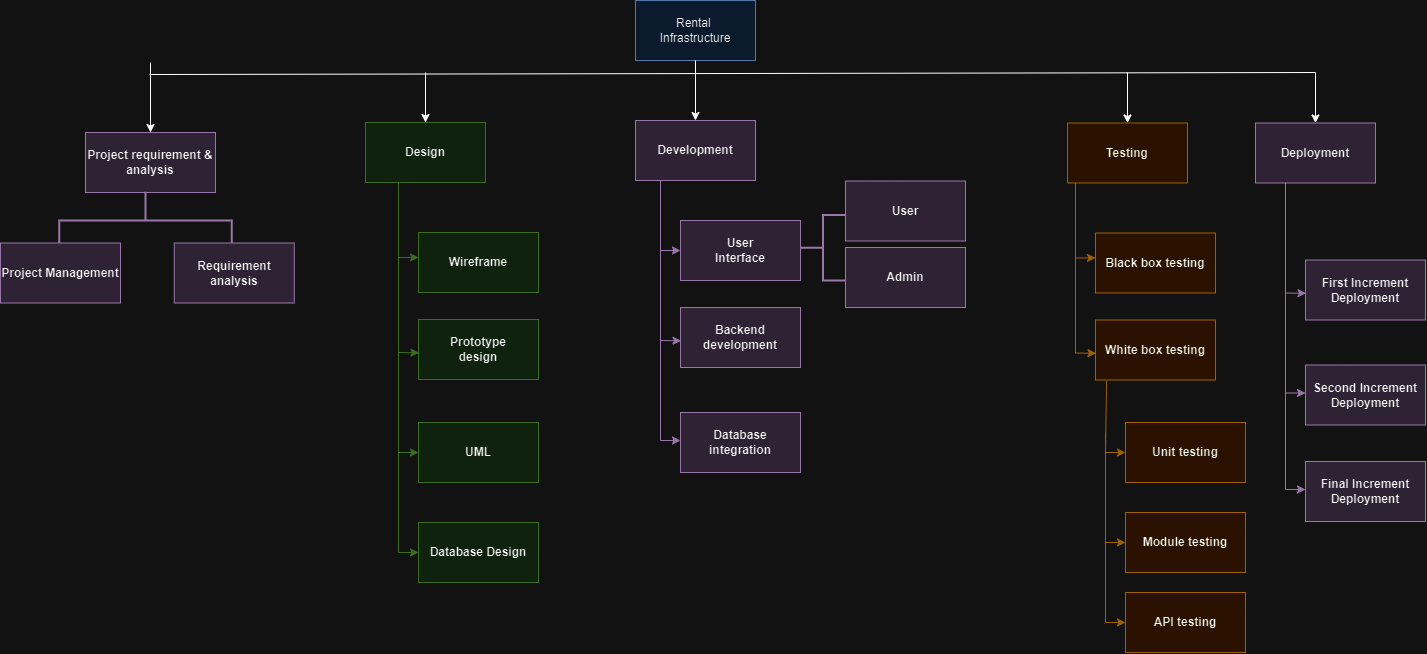

The diagram above was exported from draw.io. Its source (the exported page's mxGraphModel, read from the mxfile embedded in the PNG):
<mxGraphModel dx="2465" dy="883" grid="1" gridSize="10" guides="1" tooltips="1" connect="1" arrows="1" fold="1" page="1" pageScale="1" pageWidth="850" pageHeight="1100" math="0" shadow="0">
  <root>
    <mxCell id="0" />
    <mxCell id="1" parent="0" />
    <mxCell id="9OA829HDbby9ghirB_zn-1" value="Rental&amp;nbsp;&lt;br&gt;Infrastructure" style="rounded=0;whiteSpace=wrap;html=1;fillColor=#dae8fc;strokeColor=#6c8ebf;" parent="1" vertex="1">
      <mxGeometry x="390" y="138" width="120" height="60" as="geometry" />
    </mxCell>
    <mxCell id="9OA829HDbby9ghirB_zn-4" value="&lt;b&gt;Development&lt;/b&gt;" style="rounded=0;whiteSpace=wrap;html=1;fillColor=#e1d5e7;strokeColor=#9673a6;" parent="1" vertex="1">
      <mxGeometry x="390" y="258" width="120" height="60" as="geometry" />
    </mxCell>
    <mxCell id="9OA829HDbby9ghirB_zn-7" value="" style="endArrow=classic;html=1;rounded=0;" parent="1" source="9OA829HDbby9ghirB_zn-1" target="9OA829HDbby9ghirB_zn-4" edge="1">
      <mxGeometry width="50" height="50" relative="1" as="geometry">
        <mxPoint x="400" y="258" as="sourcePoint" />
        <mxPoint x="450" y="208" as="targetPoint" />
      </mxGeometry>
    </mxCell>
    <mxCell id="9OA829HDbby9ghirB_zn-8" value="" style="endArrow=classic;html=1;rounded=0;" parent="1" target="9OA829HDbby9ghirB_zn-9" edge="1">
      <mxGeometry width="50" height="50" relative="1" as="geometry">
        <mxPoint x="882" y="210" as="sourcePoint" />
        <mxPoint x="682" y="220.5" as="targetPoint" />
      </mxGeometry>
    </mxCell>
    <mxCell id="9OA829HDbby9ghirB_zn-9" value="&lt;b&gt;Testing&lt;/b&gt;" style="rounded=0;whiteSpace=wrap;html=1;fillColor=#ffe6cc;strokeColor=#d79b00;" parent="1" vertex="1">
      <mxGeometry x="822" y="260.5" width="120" height="60" as="geometry" />
    </mxCell>
    <mxCell id="9OA829HDbby9ghirB_zn-10" value="" style="endArrow=classic;html=1;rounded=0;" parent="1" target="9OA829HDbby9ghirB_zn-11" edge="1">
      <mxGeometry width="50" height="50" relative="1" as="geometry">
        <mxPoint x="180" y="210" as="sourcePoint" />
        <mxPoint x="180" y="210" as="targetPoint" />
      </mxGeometry>
    </mxCell>
    <mxCell id="9OA829HDbby9ghirB_zn-11" value="&lt;b&gt;Design&lt;/b&gt;" style="rounded=0;whiteSpace=wrap;html=1;fillColor=#d5e8d4;strokeColor=#82b366;" parent="1" vertex="1">
      <mxGeometry x="120" y="260" width="120" height="60" as="geometry" />
    </mxCell>
    <mxCell id="9OA829HDbby9ghirB_zn-12" value="" style="endArrow=classic;html=1;rounded=0;" parent="1" target="9OA829HDbby9ghirB_zn-13" edge="1">
      <mxGeometry width="50" height="50" relative="1" as="geometry">
        <mxPoint x="-95" y="200" as="sourcePoint" />
        <mxPoint x="-100" y="220" as="targetPoint" />
      </mxGeometry>
    </mxCell>
    <mxCell id="9OA829HDbby9ghirB_zn-13" value="&lt;b&gt;Project requirement &amp;amp; analysis&lt;/b&gt;" style="rounded=0;whiteSpace=wrap;html=1;fillColor=#e1d5e7;strokeColor=#9673a6;" parent="1" vertex="1">
      <mxGeometry x="-160" y="270" width="130" height="60" as="geometry" />
    </mxCell>
    <mxCell id="9OA829HDbby9ghirB_zn-14" value="" style="endArrow=classic;html=1;rounded=0;" parent="1" target="9OA829HDbby9ghirB_zn-15" edge="1">
      <mxGeometry width="50" height="50" relative="1" as="geometry">
        <mxPoint x="1070" y="210" as="sourcePoint" />
        <mxPoint x="1072" y="210.5" as="targetPoint" />
      </mxGeometry>
    </mxCell>
    <mxCell id="9OA829HDbby9ghirB_zn-15" value="&lt;b&gt;Deployment&lt;/b&gt;" style="rounded=0;whiteSpace=wrap;html=1;fillColor=#e1d5e7;strokeColor=#9673a6;" parent="1" vertex="1">
      <mxGeometry x="1010" y="260.5" width="120" height="60" as="geometry" />
    </mxCell>
    <mxCell id="9OA829HDbby9ghirB_zn-16" value="" style="strokeWidth=2;html=1;shape=mxgraph.flowchart.annotation_2;align=left;labelPosition=right;pointerEvents=1;rotation=90;fillColor=#e1d5e7;strokeColor=#9673a6;" parent="1" vertex="1">
      <mxGeometry x="-128.75" y="271.75" width="57.5" height="172.5" as="geometry" />
    </mxCell>
    <mxCell id="9OA829HDbby9ghirB_zn-17" value="&lt;b&gt;Project Management&lt;/b&gt;" style="rounded=0;whiteSpace=wrap;html=1;fillColor=#e1d5e7;strokeColor=#9673a6;" parent="1" vertex="1">
      <mxGeometry x="-245" y="380.5" width="120" height="60" as="geometry" />
    </mxCell>
    <mxCell id="9OA829HDbby9ghirB_zn-18" value="&lt;b&gt;Requirement analysis&lt;/b&gt;" style="rounded=0;whiteSpace=wrap;html=1;fillColor=#e1d5e7;strokeColor=#9673a6;" parent="1" vertex="1">
      <mxGeometry x="-71.25" y="380.5" width="120" height="60" as="geometry" />
    </mxCell>
    <mxCell id="9OA829HDbby9ghirB_zn-19" value="" style="endArrow=classic;html=1;rounded=0;entryX=0;entryY=0.415;entryDx=0;entryDy=0;entryPerimeter=0;fillColor=#d5e8d4;strokeColor=#82b366;" parent="1" target="9OA829HDbby9ghirB_zn-20" edge="1">
      <mxGeometry width="50" height="50" relative="1" as="geometry">
        <mxPoint x="153" y="320" as="sourcePoint" />
        <mxPoint x="163" y="390" as="targetPoint" />
        <Array as="points">
          <mxPoint x="153" y="395" />
        </Array>
      </mxGeometry>
    </mxCell>
    <mxCell id="9OA829HDbby9ghirB_zn-20" value="&lt;b&gt;Wireframe&lt;/b&gt;" style="rounded=0;whiteSpace=wrap;html=1;fillColor=#d5e8d4;strokeColor=#82b366;" parent="1" vertex="1">
      <mxGeometry x="173" y="370" width="120" height="60" as="geometry" />
    </mxCell>
    <mxCell id="9OA829HDbby9ghirB_zn-21" value="&lt;b&gt;Prototype&lt;br&gt;design&lt;br&gt;&lt;/b&gt;" style="rounded=0;whiteSpace=wrap;html=1;fillColor=#d5e8d4;strokeColor=#82b366;" parent="1" vertex="1">
      <mxGeometry x="173" y="457" width="120" height="60" as="geometry" />
    </mxCell>
    <mxCell id="9OA829HDbby9ghirB_zn-22" value="&lt;b&gt;Database Design&lt;br&gt;&lt;/b&gt;" style="rounded=0;whiteSpace=wrap;html=1;fillColor=#d5e8d4;strokeColor=#82b366;" parent="1" vertex="1">
      <mxGeometry x="173" y="660" width="120" height="60" as="geometry" />
    </mxCell>
    <mxCell id="9OA829HDbby9ghirB_zn-23" value="&lt;b&gt;UML&lt;br&gt;&lt;/b&gt;" style="rounded=0;whiteSpace=wrap;html=1;fillColor=#d5e8d4;strokeColor=#82b366;" parent="1" vertex="1">
      <mxGeometry x="173" y="560" width="120" height="60" as="geometry" />
    </mxCell>
    <mxCell id="9OA829HDbby9ghirB_zn-24" value="" style="endArrow=classic;html=1;rounded=0;entryX=0.004;entryY=0.555;entryDx=0;entryDy=0;entryPerimeter=0;fillColor=#d5e8d4;strokeColor=#82b366;" parent="1" target="9OA829HDbby9ghirB_zn-21" edge="1">
      <mxGeometry width="50" height="50" relative="1" as="geometry">
        <mxPoint x="153" y="380" as="sourcePoint" />
        <mxPoint x="163" y="490" as="targetPoint" />
        <Array as="points">
          <mxPoint x="153" y="490" />
        </Array>
      </mxGeometry>
    </mxCell>
    <mxCell id="9OA829HDbby9ghirB_zn-25" value="" style="endArrow=classic;html=1;rounded=0;entryX=0;entryY=0.5;entryDx=0;entryDy=0;fillColor=#d5e8d4;strokeColor=#82b366;" parent="1" target="9OA829HDbby9ghirB_zn-23" edge="1">
      <mxGeometry width="50" height="50" relative="1" as="geometry">
        <mxPoint x="153" y="480" as="sourcePoint" />
        <mxPoint x="173" y="590" as="targetPoint" />
        <Array as="points">
          <mxPoint x="153" y="590" />
        </Array>
      </mxGeometry>
    </mxCell>
    <mxCell id="9OA829HDbby9ghirB_zn-26" value="" style="endArrow=classic;html=1;rounded=0;entryX=0;entryY=0.5;entryDx=0;entryDy=0;fillColor=#d5e8d4;strokeColor=#82b366;" parent="1" target="9OA829HDbby9ghirB_zn-22" edge="1">
      <mxGeometry width="50" height="50" relative="1" as="geometry">
        <mxPoint x="153" y="580" as="sourcePoint" />
        <mxPoint x="173" y="690" as="targetPoint" />
        <Array as="points">
          <mxPoint x="153" y="690" />
        </Array>
      </mxGeometry>
    </mxCell>
    <mxCell id="9OA829HDbby9ghirB_zn-27" value="&lt;b&gt;User&lt;br&gt;Interface&lt;br&gt;&lt;/b&gt;" style="rounded=0;whiteSpace=wrap;html=1;fillColor=#e1d5e7;strokeColor=#9673a6;" parent="1" vertex="1">
      <mxGeometry x="435" y="358" width="120" height="60" as="geometry" />
    </mxCell>
    <mxCell id="9OA829HDbby9ghirB_zn-28" value="&lt;b&gt;Backend development&lt;/b&gt;" style="rounded=0;whiteSpace=wrap;html=1;fillColor=#e1d5e7;strokeColor=#9673a6;" parent="1" vertex="1">
      <mxGeometry x="435" y="445" width="120" height="60" as="geometry" />
    </mxCell>
    <mxCell id="9OA829HDbby9ghirB_zn-29" value="&lt;b&gt;User&lt;br&gt;&lt;/b&gt;" style="rounded=0;whiteSpace=wrap;html=1;fillColor=#e1d5e7;strokeColor=#9673a6;" parent="1" vertex="1">
      <mxGeometry x="600" y="318.5" width="120" height="60" as="geometry" />
    </mxCell>
    <mxCell id="9OA829HDbby9ghirB_zn-30" value="&lt;b&gt;Database integration&lt;br&gt;&lt;/b&gt;" style="rounded=0;whiteSpace=wrap;html=1;fillColor=#e1d5e7;strokeColor=#9673a6;" parent="1" vertex="1">
      <mxGeometry x="435" y="550" width="120" height="60" as="geometry" />
    </mxCell>
    <mxCell id="9OA829HDbby9ghirB_zn-31" value="" style="endArrow=classic;html=1;rounded=0;entryX=0.004;entryY=0.555;entryDx=0;entryDy=0;entryPerimeter=0;fillColor=#e1d5e7;strokeColor=#9673a6;" parent="1" target="9OA829HDbby9ghirB_zn-28" edge="1">
      <mxGeometry width="50" height="50" relative="1" as="geometry">
        <mxPoint x="415" y="368" as="sourcePoint" />
        <mxPoint x="425" y="478" as="targetPoint" />
        <Array as="points">
          <mxPoint x="415" y="478" />
        </Array>
      </mxGeometry>
    </mxCell>
    <mxCell id="9OA829HDbby9ghirB_zn-32" value="" style="endArrow=classic;html=1;rounded=0;entryX=0;entryY=0.5;entryDx=0;entryDy=0;fillColor=#e1d5e7;strokeColor=#9673a6;" parent="1" edge="1">
      <mxGeometry width="50" height="50" relative="1" as="geometry">
        <mxPoint x="415" y="468" as="sourcePoint" />
        <mxPoint x="435" y="578" as="targetPoint" />
        <Array as="points">
          <mxPoint x="415" y="578" />
        </Array>
      </mxGeometry>
    </mxCell>
    <mxCell id="9OA829HDbby9ghirB_zn-34" value="" style="endArrow=none;html=1;rounded=0;entryX=0.198;entryY=1.001;entryDx=0;entryDy=0;entryPerimeter=0;fillColor=#e1d5e7;strokeColor=#9673a6;" parent="1" edge="1">
      <mxGeometry width="50" height="50" relative="1" as="geometry">
        <mxPoint x="415" y="368" as="sourcePoint" />
        <mxPoint x="415" y="318" as="targetPoint" />
      </mxGeometry>
    </mxCell>
    <mxCell id="9OA829HDbby9ghirB_zn-35" value="" style="endArrow=classic;html=1;rounded=0;entryX=0.004;entryY=0.555;entryDx=0;entryDy=0;entryPerimeter=0;fillColor=#e1d5e7;strokeColor=#9673a6;" parent="1" edge="1">
      <mxGeometry width="50" height="50" relative="1" as="geometry">
        <mxPoint x="415" y="338" as="sourcePoint" />
        <mxPoint x="435" y="388" as="targetPoint" />
        <Array as="points">
          <mxPoint x="415" y="388" />
        </Array>
      </mxGeometry>
    </mxCell>
    <mxCell id="9OA829HDbby9ghirB_zn-36" value="" style="strokeWidth=2;html=1;shape=mxgraph.flowchart.annotation_2;align=left;labelPosition=right;pointerEvents=1;rotation=0;fillColor=#e1d5e7;strokeColor=#9673a6;" parent="1" vertex="1">
      <mxGeometry x="555" y="352.5" width="45" height="65.5" as="geometry" />
    </mxCell>
    <mxCell id="9OA829HDbby9ghirB_zn-37" value="&lt;b&gt;Admin&lt;br&gt;&lt;/b&gt;" style="rounded=0;whiteSpace=wrap;html=1;fillColor=#e1d5e7;strokeColor=#9673a6;" parent="1" vertex="1">
      <mxGeometry x="600" y="385" width="120" height="60" as="geometry" />
    </mxCell>
    <mxCell id="9OA829HDbby9ghirB_zn-38" value="&lt;b&gt;Black box testing&lt;/b&gt;" style="rounded=0;whiteSpace=wrap;html=1;fillColor=#ffe6cc;strokeColor=#d79b00;" parent="1" vertex="1">
      <mxGeometry x="850" y="370.5" width="120" height="60" as="geometry" />
    </mxCell>
    <mxCell id="9OA829HDbby9ghirB_zn-39" value="&lt;b&gt;White box testing&lt;br&gt;&lt;/b&gt;" style="rounded=0;whiteSpace=wrap;html=1;fillColor=#ffe6cc;strokeColor=#d79b00;" parent="1" vertex="1">
      <mxGeometry x="850" y="457.5" width="120" height="60" as="geometry" />
    </mxCell>
    <mxCell id="9OA829HDbby9ghirB_zn-40" value="&lt;b&gt;Module testing&lt;br&gt;&lt;/b&gt;" style="rounded=0;whiteSpace=wrap;html=1;fillColor=#ffe6cc;strokeColor=#d79b00;" parent="1" vertex="1">
      <mxGeometry x="880" y="650" width="120" height="60" as="geometry" />
    </mxCell>
    <mxCell id="9OA829HDbby9ghirB_zn-41" value="&lt;b&gt;Unit testing&lt;br&gt;&lt;/b&gt;" style="rounded=0;whiteSpace=wrap;html=1;fillColor=#ffe6cc;strokeColor=#d79b00;" parent="1" vertex="1">
      <mxGeometry x="880" y="560" width="120" height="60" as="geometry" />
    </mxCell>
    <mxCell id="9OA829HDbby9ghirB_zn-42" value="" style="endArrow=classic;html=1;rounded=0;entryX=0.004;entryY=0.555;entryDx=0;entryDy=0;entryPerimeter=0;fillColor=#ffe6cc;strokeColor=#d79b00;" parent="1" target="9OA829HDbby9ghirB_zn-39" edge="1">
      <mxGeometry width="50" height="50" relative="1" as="geometry">
        <mxPoint x="830" y="380.5" as="sourcePoint" />
        <mxPoint x="840" y="490.5" as="targetPoint" />
        <Array as="points">
          <mxPoint x="830" y="490.5" />
        </Array>
      </mxGeometry>
    </mxCell>
    <mxCell id="9OA829HDbby9ghirB_zn-43" value="" style="endArrow=classic;html=1;rounded=0;entryX=0;entryY=0.5;entryDx=0;entryDy=0;exitX=0.092;exitY=1.013;exitDx=0;exitDy=0;exitPerimeter=0;fillColor=#ffe6cc;strokeColor=#d79b00;" parent="1" source="9OA829HDbby9ghirB_zn-39" target="9OA829HDbby9ghirB_zn-41" edge="1">
      <mxGeometry width="50" height="50" relative="1" as="geometry">
        <mxPoint x="860.44" y="479.5200000000001" as="sourcePoint" />
        <mxPoint x="880" y="590" as="targetPoint" />
        <Array as="points">
          <mxPoint x="860" y="590" />
        </Array>
      </mxGeometry>
    </mxCell>
    <mxCell id="9OA829HDbby9ghirB_zn-44" value="" style="endArrow=classic;html=1;rounded=0;entryX=0;entryY=0.5;entryDx=0;entryDy=0;fillColor=#ffe6cc;strokeColor=#d79b00;" parent="1" target="9OA829HDbby9ghirB_zn-40" edge="1">
      <mxGeometry width="50" height="50" relative="1" as="geometry">
        <mxPoint x="860" y="570" as="sourcePoint" />
        <mxPoint x="880" y="680" as="targetPoint" />
        <Array as="points">
          <mxPoint x="860" y="680" />
        </Array>
      </mxGeometry>
    </mxCell>
    <mxCell id="9OA829HDbby9ghirB_zn-45" value="" style="endArrow=classic;html=1;rounded=0;entryX=0;entryY=0.415;entryDx=0;entryDy=0;entryPerimeter=0;fillColor=#ffe6cc;strokeColor=#d79b00;" parent="1" target="9OA829HDbby9ghirB_zn-38" edge="1">
      <mxGeometry width="50" height="50" relative="1" as="geometry">
        <mxPoint x="830" y="320.5" as="sourcePoint" />
        <mxPoint x="840" y="390.5" as="targetPoint" />
        <Array as="points">
          <mxPoint x="830" y="395.5" />
        </Array>
      </mxGeometry>
    </mxCell>
    <mxCell id="9OA829HDbby9ghirB_zn-46" value="&lt;b&gt;API testing&lt;br&gt;&lt;/b&gt;" style="rounded=0;whiteSpace=wrap;html=1;fillColor=#ffe6cc;strokeColor=#d79b00;" parent="1" vertex="1">
      <mxGeometry x="880" y="730" width="120" height="60" as="geometry" />
    </mxCell>
    <mxCell id="9OA829HDbby9ghirB_zn-47" value="" style="endArrow=classic;html=1;rounded=0;entryX=0;entryY=0.5;entryDx=0;entryDy=0;fillColor=#ffe6cc;strokeColor=#d79b00;" parent="1" target="9OA829HDbby9ghirB_zn-46" edge="1">
      <mxGeometry width="50" height="50" relative="1" as="geometry">
        <mxPoint x="860" y="650" as="sourcePoint" />
        <mxPoint x="880" y="760" as="targetPoint" />
        <Array as="points">
          <mxPoint x="860" y="760" />
        </Array>
      </mxGeometry>
    </mxCell>
    <mxCell id="9OA829HDbby9ghirB_zn-48" value="" style="endArrow=none;html=1;rounded=0;" parent="1" edge="1">
      <mxGeometry width="50" height="50" relative="1" as="geometry">
        <mxPoint x="-96" y="212" as="sourcePoint" />
        <mxPoint x="1070" y="210" as="targetPoint" />
      </mxGeometry>
    </mxCell>
    <mxCell id="9OA829HDbby9ghirB_zn-49" value="&lt;b&gt;First Increment Deployment&lt;/b&gt;" style="rounded=0;whiteSpace=wrap;html=1;fillColor=#e1d5e7;strokeColor=#9673a6;" parent="1" vertex="1">
      <mxGeometry x="1060" y="397.5" width="120" height="60" as="geometry" />
    </mxCell>
    <mxCell id="9OA829HDbby9ghirB_zn-50" value="&lt;b&gt;Second Increment Deployment&lt;br&gt;&lt;/b&gt;" style="rounded=0;whiteSpace=wrap;html=1;fillColor=#e1d5e7;strokeColor=#9673a6;" parent="1" vertex="1">
      <mxGeometry x="1060" y="502.5" width="120" height="60" as="geometry" />
    </mxCell>
    <mxCell id="9OA829HDbby9ghirB_zn-51" value="" style="endArrow=classic;html=1;rounded=0;entryX=0;entryY=0.5;entryDx=0;entryDy=0;fillColor=#e1d5e7;strokeColor=#9673a6;" parent="1" edge="1">
      <mxGeometry width="50" height="50" relative="1" as="geometry">
        <mxPoint x="1040" y="420.5" as="sourcePoint" />
        <mxPoint x="1060" y="530.5" as="targetPoint" />
        <Array as="points">
          <mxPoint x="1040" y="530.5" />
        </Array>
      </mxGeometry>
    </mxCell>
    <mxCell id="9OA829HDbby9ghirB_zn-52" value="" style="endArrow=classic;html=1;rounded=0;entryX=0.004;entryY=0.555;entryDx=0;entryDy=0;entryPerimeter=0;fillColor=#e1d5e7;strokeColor=#9673a6;" parent="1" target="9OA829HDbby9ghirB_zn-49" edge="1">
      <mxGeometry width="50" height="50" relative="1" as="geometry">
        <mxPoint x="1040" y="320.5" as="sourcePoint" />
        <mxPoint x="1050" y="430.5" as="targetPoint" />
        <Array as="points">
          <mxPoint x="1040" y="430.5" />
        </Array>
      </mxGeometry>
    </mxCell>
    <mxCell id="9OA829HDbby9ghirB_zn-53" value="" style="endArrow=classic;html=1;rounded=0;entryX=0;entryY=0.5;entryDx=0;entryDy=0;fillColor=#e1d5e7;strokeColor=#9673a6;" parent="1" edge="1">
      <mxGeometry width="50" height="50" relative="1" as="geometry">
        <mxPoint x="1040" y="517" as="sourcePoint" />
        <mxPoint x="1060" y="627" as="targetPoint" />
        <Array as="points">
          <mxPoint x="1040" y="627" />
        </Array>
      </mxGeometry>
    </mxCell>
    <mxCell id="9OA829HDbby9ghirB_zn-54" value="&lt;b&gt;Final Increment Deployment&lt;br&gt;&lt;/b&gt;" style="rounded=0;whiteSpace=wrap;html=1;fillColor=#e1d5e7;strokeColor=#9673a6;" parent="1" vertex="1">
      <mxGeometry x="1060" y="599" width="120" height="60" as="geometry" />
    </mxCell>
  </root>
</mxGraphModel>